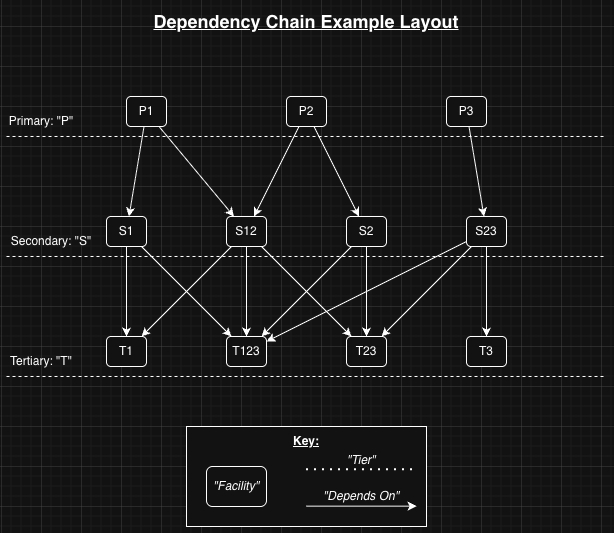

The diagram above was exported from draw.io. Its source (the exported page's mxGraphModel, read from the mxfile embedded in the PNG):
<mxGraphModel dx="2052" dy="1205" grid="1" gridSize="10" guides="1" tooltips="1" connect="1" arrows="1" fold="1" page="1" pageScale="1" pageWidth="850" pageHeight="1100" math="0" shadow="0">
  <root>
    <mxCell id="0" />
    <mxCell id="1" parent="0" />
    <mxCell id="2" parent="1" style="rounded=0;whiteSpace=wrap;html=1;" value="" vertex="1">
      <mxGeometry height="100" width="240" x="305" y="480" as="geometry" />
    </mxCell>
    <mxCell id="3" edge="1" parent="1" style="endArrow=none;dashed=1;html=1;rounded=0;" value="">
      <mxGeometry height="50" relative="1" width="50" as="geometry">
        <mxPoint x="125" y="190" as="sourcePoint" />
        <mxPoint x="725" y="190" as="targetPoint" />
      </mxGeometry>
    </mxCell>
    <mxCell id="4" parent="1" style="text;html=1;whiteSpace=wrap;strokeColor=none;fillColor=none;align=center;verticalAlign=middle;rounded=0;" value="Primary: &quot;P&quot;" vertex="1">
      <mxGeometry height="30" width="70" x="125" y="160" as="geometry" />
    </mxCell>
    <mxCell id="5" edge="1" parent="1" style="endArrow=none;dashed=1;html=1;rounded=0;" value="">
      <mxGeometry height="50" relative="1" width="50" as="geometry">
        <mxPoint x="125" y="310" as="sourcePoint" />
        <mxPoint x="725" y="310" as="targetPoint" />
      </mxGeometry>
    </mxCell>
    <mxCell id="6" parent="1" style="text;html=1;whiteSpace=wrap;strokeColor=none;fillColor=none;align=center;verticalAlign=middle;rounded=0;" value="Secondary: &quot;S&quot;" vertex="1">
      <mxGeometry height="30" width="90" x="125" y="280" as="geometry" />
    </mxCell>
    <mxCell id="7" edge="1" parent="1" style="endArrow=none;dashed=1;html=1;rounded=0;" value="">
      <mxGeometry height="50" relative="1" width="50" as="geometry">
        <mxPoint x="125" y="430" as="sourcePoint" />
        <mxPoint x="725" y="430" as="targetPoint" />
      </mxGeometry>
    </mxCell>
    <mxCell id="8" parent="1" style="text;html=1;whiteSpace=wrap;strokeColor=none;fillColor=none;align=center;verticalAlign=middle;rounded=0;" value="Tertiary: &quot;T&quot;" vertex="1">
      <mxGeometry height="30" width="70" x="125" y="400" as="geometry" />
    </mxCell>
    <mxCell id="9" parent="1" style="rounded=1;whiteSpace=wrap;html=1;" value="P1" vertex="1">
      <mxGeometry height="30" width="40" x="245" y="150" as="geometry" />
    </mxCell>
    <mxCell id="10" parent="1" style="rounded=1;whiteSpace=wrap;html=1;" value="P2" vertex="1">
      <mxGeometry height="30" width="40" x="405" y="150" as="geometry" />
    </mxCell>
    <mxCell id="11" parent="1" style="rounded=1;whiteSpace=wrap;html=1;" value="P3" vertex="1">
      <mxGeometry height="30" width="40" x="565" y="150" as="geometry" />
    </mxCell>
    <mxCell id="12" parent="1" style="rounded=1;whiteSpace=wrap;html=1;" value="S1" vertex="1">
      <mxGeometry height="30" width="40" x="225" y="270" as="geometry" />
    </mxCell>
    <mxCell id="13" parent="1" style="rounded=1;whiteSpace=wrap;html=1;" value="S12" vertex="1">
      <mxGeometry height="30" width="40" x="345" y="270" as="geometry" />
    </mxCell>
    <mxCell id="14" parent="1" style="rounded=1;whiteSpace=wrap;html=1;" value="S2" vertex="1">
      <mxGeometry height="30" width="40" x="465" y="270" as="geometry" />
    </mxCell>
    <mxCell id="15" parent="1" style="rounded=1;whiteSpace=wrap;html=1;" value="S23" vertex="1">
      <mxGeometry height="30" width="40" x="585" y="270" as="geometry" />
    </mxCell>
    <mxCell id="16" parent="1" style="rounded=1;whiteSpace=wrap;html=1;" value="T1" vertex="1">
      <mxGeometry height="30" width="40" x="225" y="390" as="geometry" />
    </mxCell>
    <mxCell id="17" parent="1" style="rounded=1;whiteSpace=wrap;html=1;" value="T123" vertex="1">
      <mxGeometry height="30" width="40" x="345" y="390" as="geometry" />
    </mxCell>
    <mxCell id="18" parent="1" style="rounded=1;whiteSpace=wrap;html=1;" value="T2&lt;span style=&quot;background-color: transparent; color: light-dark(rgb(0, 0, 0), rgb(255, 255, 255));&quot;&gt;3&lt;/span&gt;" vertex="1">
      <mxGeometry height="30" width="40" x="465" y="390" as="geometry" />
    </mxCell>
    <mxCell id="19" parent="1" style="rounded=1;whiteSpace=wrap;html=1;" value="T&lt;span style=&quot;background-color: transparent; color: light-dark(rgb(0, 0, 0), rgb(255, 255, 255));&quot;&gt;3&lt;/span&gt;" vertex="1">
      <mxGeometry height="30" width="40" x="585" y="390" as="geometry" />
    </mxCell>
    <mxCell id="20" edge="1" parent="1" source="9" style="endArrow=classic;html=1;rounded=0;" target="12" value="">
      <mxGeometry height="50" relative="1" width="50" as="geometry">
        <mxPoint x="205" y="270" as="sourcePoint" />
        <mxPoint x="255" y="220" as="targetPoint" />
      </mxGeometry>
    </mxCell>
    <mxCell id="21" edge="1" parent="1" source="12" style="endArrow=classic;html=1;rounded=0;" target="16" value="">
      <mxGeometry height="50" relative="1" width="50" as="geometry">
        <mxPoint x="125" y="390" as="sourcePoint" />
        <mxPoint x="175" y="340" as="targetPoint" />
      </mxGeometry>
    </mxCell>
    <mxCell id="22" edge="1" parent="1" source="9" style="endArrow=classic;html=1;rounded=0;" target="13" value="">
      <mxGeometry height="50" relative="1" width="50" as="geometry">
        <mxPoint x="715" y="290" as="sourcePoint" />
        <mxPoint x="765" y="240" as="targetPoint" />
      </mxGeometry>
    </mxCell>
    <mxCell id="23" edge="1" parent="1" source="13" style="endArrow=classic;html=1;rounded=0;" target="17" value="">
      <mxGeometry height="50" relative="1" width="50" as="geometry">
        <mxPoint x="515" y="440" as="sourcePoint" />
        <mxPoint x="565" y="390" as="targetPoint" />
      </mxGeometry>
    </mxCell>
    <mxCell id="24" edge="1" parent="1" source="13" style="endArrow=classic;html=1;rounded=0;" target="16" value="">
      <mxGeometry height="50" relative="1" width="50" as="geometry">
        <mxPoint x="515" y="440" as="sourcePoint" />
        <mxPoint x="565" y="390" as="targetPoint" />
      </mxGeometry>
    </mxCell>
    <mxCell id="25" edge="1" parent="1" source="10" style="endArrow=classic;html=1;rounded=0;" target="13" value="">
      <mxGeometry height="50" relative="1" width="50" as="geometry">
        <mxPoint x="515" y="440" as="sourcePoint" />
        <mxPoint x="565" y="390" as="targetPoint" />
      </mxGeometry>
    </mxCell>
    <mxCell id="26" edge="1" parent="1" source="12" style="endArrow=classic;html=1;rounded=0;" target="17" value="">
      <mxGeometry height="50" relative="1" width="50" as="geometry">
        <mxPoint x="515" y="440" as="sourcePoint" />
        <mxPoint x="565" y="390" as="targetPoint" />
      </mxGeometry>
    </mxCell>
    <mxCell id="27" edge="1" parent="1" source="10" style="endArrow=classic;html=1;rounded=0;" target="14" value="">
      <mxGeometry height="50" relative="1" width="50" as="geometry">
        <mxPoint x="515" y="440" as="sourcePoint" />
        <mxPoint x="565" y="390" as="targetPoint" />
      </mxGeometry>
    </mxCell>
    <mxCell id="28" edge="1" parent="1" source="14" style="endArrow=classic;html=1;rounded=0;" target="17" value="">
      <mxGeometry height="50" relative="1" width="50" as="geometry">
        <mxPoint x="515" y="440" as="sourcePoint" />
        <mxPoint x="565" y="390" as="targetPoint" />
      </mxGeometry>
    </mxCell>
    <mxCell id="29" edge="1" parent="1" source="14" style="endArrow=classic;html=1;rounded=0;" target="18" value="">
      <mxGeometry height="50" relative="1" width="50" as="geometry">
        <mxPoint x="515" y="440" as="sourcePoint" />
        <mxPoint x="565" y="390" as="targetPoint" />
      </mxGeometry>
    </mxCell>
    <mxCell id="30" edge="1" parent="1" source="11" style="endArrow=classic;html=1;rounded=0;" target="15" value="">
      <mxGeometry height="50" relative="1" width="50" as="geometry">
        <mxPoint x="515" y="440" as="sourcePoint" />
        <mxPoint x="565" y="390" as="targetPoint" />
      </mxGeometry>
    </mxCell>
    <mxCell id="31" edge="1" parent="1" source="15" style="endArrow=classic;html=1;rounded=0;" target="19" value="">
      <mxGeometry height="50" relative="1" width="50" as="geometry">
        <mxPoint x="515" y="440" as="sourcePoint" />
        <mxPoint x="565" y="390" as="targetPoint" />
      </mxGeometry>
    </mxCell>
    <mxCell id="32" edge="1" parent="1" source="15" style="endArrow=classic;html=1;rounded=0;" target="18" value="">
      <mxGeometry height="50" relative="1" width="50" as="geometry">
        <mxPoint x="515" y="440" as="sourcePoint" />
        <mxPoint x="565" y="390" as="targetPoint" />
      </mxGeometry>
    </mxCell>
    <mxCell id="33" edge="1" parent="1" source="15" style="endArrow=classic;html=1;rounded=0;" target="17" value="">
      <mxGeometry height="50" relative="1" width="50" as="geometry">
        <mxPoint x="515" y="440" as="sourcePoint" />
        <mxPoint x="565" y="390" as="targetPoint" />
      </mxGeometry>
    </mxCell>
    <mxCell id="34" edge="1" parent="1" source="13" style="endArrow=classic;html=1;rounded=0;" target="18" value="">
      <mxGeometry height="50" relative="1" width="50" as="geometry">
        <mxPoint x="515" y="440" as="sourcePoint" />
        <mxPoint x="565" y="390" as="targetPoint" />
      </mxGeometry>
    </mxCell>
    <mxCell id="35" parent="1" style="rounded=1;whiteSpace=wrap;html=1;" value="&lt;i&gt;&quot;Facility&quot;&lt;/i&gt;" vertex="1">
      <mxGeometry height="40" width="60" x="325" y="520" as="geometry" />
    </mxCell>
    <mxCell id="36" edge="1" parent="1" style="endArrow=classic;html=1;rounded=0;" value="">
      <mxGeometry height="50" relative="1" width="50" as="geometry">
        <mxPoint x="425" y="559.66" as="sourcePoint" />
        <mxPoint x="535" y="559.66" as="targetPoint" />
      </mxGeometry>
    </mxCell>
    <mxCell id="37" parent="1" style="text;html=1;whiteSpace=wrap;strokeColor=none;fillColor=none;align=center;verticalAlign=middle;rounded=0;" value="&lt;u&gt;&lt;b&gt;Key:&lt;/b&gt;&lt;/u&gt;" vertex="1">
      <mxGeometry height="30" width="60" x="395" y="480" as="geometry" />
    </mxCell>
    <mxCell id="38" parent="1" style="text;html=1;whiteSpace=wrap;strokeColor=none;fillColor=none;align=center;verticalAlign=middle;rounded=0;fontStyle=2" value="&quot;Depends On&quot;" vertex="1">
      <mxGeometry height="20" width="90" x="435" y="540" as="geometry" />
    </mxCell>
    <mxCell id="39" edge="1" parent="1" style="endArrow=none;dashed=1;html=1;dashPattern=1 3;strokeWidth=2;rounded=0;" value="">
      <mxGeometry height="50" relative="1" width="50" as="geometry">
        <mxPoint x="425" y="523.31" as="sourcePoint" />
        <mxPoint x="535" y="523.31" as="targetPoint" />
      </mxGeometry>
    </mxCell>
    <mxCell id="40" parent="1" style="text;html=1;whiteSpace=wrap;strokeColor=none;fillColor=none;align=center;verticalAlign=middle;rounded=0;" value="&lt;i&gt;&quot;Tier&quot;&lt;/i&gt;" vertex="1">
      <mxGeometry height="20" width="30" x="465" y="504" as="geometry" />
    </mxCell>
    <mxCell id="41" parent="1" style="text;html=1;whiteSpace=wrap;strokeColor=none;fillColor=none;align=center;verticalAlign=middle;rounded=0;fontSize=18;fontStyle=5" value="Dependency Chain Example Layout" vertex="1">
      <mxGeometry height="30" width="308" x="271" y="60" as="geometry" />
    </mxCell>
  </root>
</mxGraphModel>